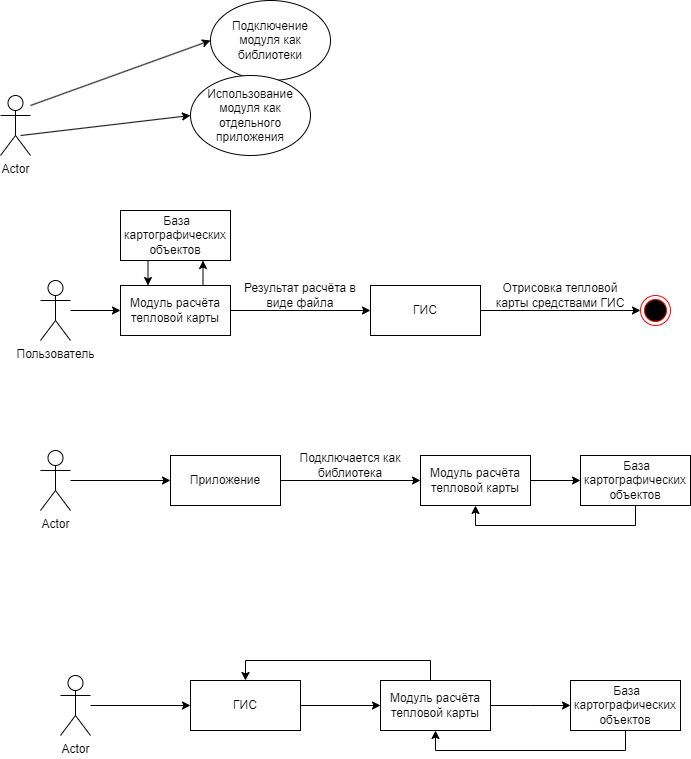

The diagram above was exported from draw.io. Its source (the exported page's mxGraphModel, read from the mxfile embedded in the PNG):
<mxGraphModel dx="1195" dy="637" grid="1" gridSize="10" guides="1" tooltips="1" connect="1" arrows="1" fold="1" page="1" pageScale="1" pageWidth="827" pageHeight="1169" math="0" shadow="0">
  <root>
    <mxCell id="0" />
    <mxCell id="1" parent="0" />
    <mxCell id="2Lhn-F8Ib4CG5dFkSO0I-5" style="edgeStyle=orthogonalEdgeStyle;rounded=0;orthogonalLoop=1;jettySize=auto;html=1;entryX=0;entryY=0.5;entryDx=0;entryDy=0;" edge="1" parent="1" source="2Lhn-F8Ib4CG5dFkSO0I-1" target="2Lhn-F8Ib4CG5dFkSO0I-4">
      <mxGeometry relative="1" as="geometry" />
    </mxCell>
    <mxCell id="2Lhn-F8Ib4CG5dFkSO0I-1" value="Actor" style="shape=umlActor;verticalLabelPosition=bottom;verticalAlign=top;html=1;" vertex="1" parent="1">
      <mxGeometry x="70" y="675" width="30" height="60" as="geometry" />
    </mxCell>
    <mxCell id="2Lhn-F8Ib4CG5dFkSO0I-7" style="edgeStyle=orthogonalEdgeStyle;rounded=0;orthogonalLoop=1;jettySize=auto;html=1;exitX=1;exitY=0.5;exitDx=0;exitDy=0;entryX=0;entryY=0.5;entryDx=0;entryDy=0;" edge="1" parent="1" source="2Lhn-F8Ib4CG5dFkSO0I-4" target="2Lhn-F8Ib4CG5dFkSO0I-6">
      <mxGeometry relative="1" as="geometry" />
    </mxCell>
    <mxCell id="2Lhn-F8Ib4CG5dFkSO0I-4" value="ГИС" style="html=1;whiteSpace=wrap;" vertex="1" parent="1">
      <mxGeometry x="200" y="680" width="110" height="50" as="geometry" />
    </mxCell>
    <mxCell id="2Lhn-F8Ib4CG5dFkSO0I-9" style="edgeStyle=orthogonalEdgeStyle;rounded=0;orthogonalLoop=1;jettySize=auto;html=1;entryX=0;entryY=0.5;entryDx=0;entryDy=0;" edge="1" parent="1" source="2Lhn-F8Ib4CG5dFkSO0I-6" target="2Lhn-F8Ib4CG5dFkSO0I-8">
      <mxGeometry relative="1" as="geometry">
        <Array as="points">
          <mxPoint x="540" y="705" />
          <mxPoint x="540" y="705" />
        </Array>
      </mxGeometry>
    </mxCell>
    <mxCell id="2Lhn-F8Ib4CG5dFkSO0I-11" style="edgeStyle=orthogonalEdgeStyle;rounded=0;orthogonalLoop=1;jettySize=auto;html=1;entryX=0.5;entryY=0;entryDx=0;entryDy=0;" edge="1" parent="1" source="2Lhn-F8Ib4CG5dFkSO0I-6" target="2Lhn-F8Ib4CG5dFkSO0I-4">
      <mxGeometry relative="1" as="geometry">
        <Array as="points">
          <mxPoint x="440" y="660" />
          <mxPoint x="255" y="660" />
        </Array>
      </mxGeometry>
    </mxCell>
    <mxCell id="2Lhn-F8Ib4CG5dFkSO0I-6" value="Модуль расчёта тепловой карты" style="html=1;whiteSpace=wrap;" vertex="1" parent="1">
      <mxGeometry x="390" y="680" width="110" height="50" as="geometry" />
    </mxCell>
    <mxCell id="2Lhn-F8Ib4CG5dFkSO0I-10" style="edgeStyle=orthogonalEdgeStyle;rounded=0;orthogonalLoop=1;jettySize=auto;html=1;exitX=0.5;exitY=1;exitDx=0;exitDy=0;entryX=0.5;entryY=1;entryDx=0;entryDy=0;" edge="1" parent="1" source="2Lhn-F8Ib4CG5dFkSO0I-8" target="2Lhn-F8Ib4CG5dFkSO0I-6">
      <mxGeometry relative="1" as="geometry" />
    </mxCell>
    <mxCell id="2Lhn-F8Ib4CG5dFkSO0I-8" value="&amp;nbsp;База картографических объектов" style="html=1;whiteSpace=wrap;" vertex="1" parent="1">
      <mxGeometry x="580" y="680" width="110" height="50" as="geometry" />
    </mxCell>
    <mxCell id="2Lhn-F8Ib4CG5dFkSO0I-13" value="Подключение модуля как библиотеки" style="ellipse;whiteSpace=wrap;html=1;" vertex="1" parent="1">
      <mxGeometry x="220" width="120" height="80" as="geometry" />
    </mxCell>
    <mxCell id="2Lhn-F8Ib4CG5dFkSO0I-28" style="orthogonalLoop=1;jettySize=auto;html=1;entryX=0;entryY=0.5;entryDx=0;entryDy=0;rounded=1;" edge="1" parent="1" target="2Lhn-F8Ib4CG5dFkSO0I-13">
      <mxGeometry relative="1" as="geometry">
        <mxPoint x="40" y="105" as="sourcePoint" />
      </mxGeometry>
    </mxCell>
    <mxCell id="2Lhn-F8Ib4CG5dFkSO0I-30" style="orthogonalLoop=1;jettySize=auto;html=1;exitX=0.667;exitY=0.667;exitDx=0;exitDy=0;exitPerimeter=0;entryX=0;entryY=0.5;entryDx=0;entryDy=0;" edge="1" parent="1" source="2Lhn-F8Ib4CG5dFkSO0I-15" target="2Lhn-F8Ib4CG5dFkSO0I-29">
      <mxGeometry relative="1" as="geometry" />
    </mxCell>
    <mxCell id="2Lhn-F8Ib4CG5dFkSO0I-15" value="Actor" style="shape=umlActor;verticalLabelPosition=bottom;verticalAlign=top;html=1;" vertex="1" parent="1">
      <mxGeometry x="10" y="95" width="30" height="60" as="geometry" />
    </mxCell>
    <mxCell id="2Lhn-F8Ib4CG5dFkSO0I-29" value="Использование модуля как отдельного приложения" style="ellipse;whiteSpace=wrap;html=1;" vertex="1" parent="1">
      <mxGeometry x="200" y="75" width="120" height="80" as="geometry" />
    </mxCell>
    <mxCell id="2Lhn-F8Ib4CG5dFkSO0I-32" value="Подключается как библиотека" style="text;html=1;strokeColor=none;fillColor=none;align=center;verticalAlign=middle;whiteSpace=wrap;rounded=0;" vertex="1" parent="1">
      <mxGeometry x="300" y="450" width="120" height="30" as="geometry" />
    </mxCell>
    <mxCell id="2Lhn-F8Ib4CG5dFkSO0I-39" style="edgeStyle=orthogonalEdgeStyle;rounded=0;orthogonalLoop=1;jettySize=auto;html=1;entryX=0;entryY=0.5;entryDx=0;entryDy=0;" edge="1" parent="1" source="2Lhn-F8Ib4CG5dFkSO0I-40" target="2Lhn-F8Ib4CG5dFkSO0I-56">
      <mxGeometry relative="1" as="geometry" />
    </mxCell>
    <mxCell id="2Lhn-F8Ib4CG5dFkSO0I-40" value="Пользователь" style="shape=umlActor;verticalLabelPosition=bottom;verticalAlign=top;html=1;" vertex="1" parent="1">
      <mxGeometry x="50" y="280" width="30" height="60" as="geometry" />
    </mxCell>
    <mxCell id="2Lhn-F8Ib4CG5dFkSO0I-71" style="edgeStyle=orthogonalEdgeStyle;rounded=0;orthogonalLoop=1;jettySize=auto;html=1;entryX=0;entryY=0.5;entryDx=0;entryDy=0;" edge="1" parent="1" source="2Lhn-F8Ib4CG5dFkSO0I-42" target="2Lhn-F8Ib4CG5dFkSO0I-70">
      <mxGeometry relative="1" as="geometry" />
    </mxCell>
    <mxCell id="2Lhn-F8Ib4CG5dFkSO0I-42" value="ГИС" style="html=1;whiteSpace=wrap;" vertex="1" parent="1">
      <mxGeometry x="380" y="285" width="110" height="50" as="geometry" />
    </mxCell>
    <mxCell id="2Lhn-F8Ib4CG5dFkSO0I-66" style="edgeStyle=orthogonalEdgeStyle;rounded=0;orthogonalLoop=1;jettySize=auto;html=1;entryX=0.25;entryY=0;entryDx=0;entryDy=0;exitX=0.25;exitY=1;exitDx=0;exitDy=0;" edge="1" parent="1" source="2Lhn-F8Ib4CG5dFkSO0I-47" target="2Lhn-F8Ib4CG5dFkSO0I-56">
      <mxGeometry relative="1" as="geometry">
        <Array as="points" />
      </mxGeometry>
    </mxCell>
    <mxCell id="2Lhn-F8Ib4CG5dFkSO0I-47" value="&amp;nbsp;База картографических объектов" style="html=1;whiteSpace=wrap;" vertex="1" parent="1">
      <mxGeometry x="130" y="210" width="110" height="50" as="geometry" />
    </mxCell>
    <mxCell id="2Lhn-F8Ib4CG5dFkSO0I-48" style="edgeStyle=orthogonalEdgeStyle;rounded=0;orthogonalLoop=1;jettySize=auto;html=1;entryX=0;entryY=0.5;entryDx=0;entryDy=0;" edge="1" parent="1" source="2Lhn-F8Ib4CG5dFkSO0I-49" target="2Lhn-F8Ib4CG5dFkSO0I-51">
      <mxGeometry relative="1" as="geometry" />
    </mxCell>
    <mxCell id="2Lhn-F8Ib4CG5dFkSO0I-49" value="Actor" style="shape=umlActor;verticalLabelPosition=bottom;verticalAlign=top;html=1;" vertex="1" parent="1">
      <mxGeometry x="50" y="450" width="30" height="60" as="geometry" />
    </mxCell>
    <mxCell id="2Lhn-F8Ib4CG5dFkSO0I-50" style="edgeStyle=orthogonalEdgeStyle;rounded=0;orthogonalLoop=1;jettySize=auto;html=1;exitX=1;exitY=0.5;exitDx=0;exitDy=0;entryX=0;entryY=0.5;entryDx=0;entryDy=0;" edge="1" parent="1" source="2Lhn-F8Ib4CG5dFkSO0I-51" target="2Lhn-F8Ib4CG5dFkSO0I-53">
      <mxGeometry relative="1" as="geometry" />
    </mxCell>
    <mxCell id="2Lhn-F8Ib4CG5dFkSO0I-51" value="Приложение" style="html=1;whiteSpace=wrap;" vertex="1" parent="1">
      <mxGeometry x="180" y="455" width="110" height="50" as="geometry" />
    </mxCell>
    <mxCell id="2Lhn-F8Ib4CG5dFkSO0I-52" style="edgeStyle=orthogonalEdgeStyle;rounded=0;orthogonalLoop=1;jettySize=auto;html=1;entryX=0;entryY=0.5;entryDx=0;entryDy=0;" edge="1" parent="1" source="2Lhn-F8Ib4CG5dFkSO0I-53" target="2Lhn-F8Ib4CG5dFkSO0I-55">
      <mxGeometry relative="1" as="geometry">
        <Array as="points">
          <mxPoint x="520" y="480" />
          <mxPoint x="520" y="480" />
        </Array>
      </mxGeometry>
    </mxCell>
    <mxCell id="2Lhn-F8Ib4CG5dFkSO0I-53" value="Модуль расчёта тепловой карты" style="html=1;whiteSpace=wrap;" vertex="1" parent="1">
      <mxGeometry x="430" y="455" width="110" height="50" as="geometry" />
    </mxCell>
    <mxCell id="2Lhn-F8Ib4CG5dFkSO0I-54" style="edgeStyle=orthogonalEdgeStyle;rounded=0;orthogonalLoop=1;jettySize=auto;html=1;exitX=0.5;exitY=1;exitDx=0;exitDy=0;entryX=0.5;entryY=1;entryDx=0;entryDy=0;" edge="1" parent="1" source="2Lhn-F8Ib4CG5dFkSO0I-55" target="2Lhn-F8Ib4CG5dFkSO0I-53">
      <mxGeometry relative="1" as="geometry" />
    </mxCell>
    <mxCell id="2Lhn-F8Ib4CG5dFkSO0I-55" value="&amp;nbsp;База картографических объектов" style="html=1;whiteSpace=wrap;" vertex="1" parent="1">
      <mxGeometry x="590" y="455" width="110" height="50" as="geometry" />
    </mxCell>
    <mxCell id="2Lhn-F8Ib4CG5dFkSO0I-64" style="edgeStyle=orthogonalEdgeStyle;rounded=0;orthogonalLoop=1;jettySize=auto;html=1;exitX=1;exitY=0.5;exitDx=0;exitDy=0;entryX=0;entryY=0.5;entryDx=0;entryDy=0;" edge="1" parent="1" source="2Lhn-F8Ib4CG5dFkSO0I-56" target="2Lhn-F8Ib4CG5dFkSO0I-42">
      <mxGeometry relative="1" as="geometry" />
    </mxCell>
    <mxCell id="2Lhn-F8Ib4CG5dFkSO0I-65" style="edgeStyle=orthogonalEdgeStyle;rounded=0;orthogonalLoop=1;jettySize=auto;html=1;exitX=0.75;exitY=0;exitDx=0;exitDy=0;entryX=0.75;entryY=1;entryDx=0;entryDy=0;" edge="1" parent="1" source="2Lhn-F8Ib4CG5dFkSO0I-56" target="2Lhn-F8Ib4CG5dFkSO0I-47">
      <mxGeometry relative="1" as="geometry" />
    </mxCell>
    <mxCell id="2Lhn-F8Ib4CG5dFkSO0I-56" value="Модуль расчёта тепловой карты" style="html=1;whiteSpace=wrap;" vertex="1" parent="1">
      <mxGeometry x="130" y="285" width="110" height="50" as="geometry" />
    </mxCell>
    <mxCell id="2Lhn-F8Ib4CG5dFkSO0I-67" value="Результат расчёта в виде файла" style="text;html=1;strokeColor=none;fillColor=none;align=center;verticalAlign=middle;whiteSpace=wrap;rounded=0;" vertex="1" parent="1">
      <mxGeometry x="250" y="280" width="120" height="30" as="geometry" />
    </mxCell>
    <mxCell id="2Lhn-F8Ib4CG5dFkSO0I-70" value="" style="ellipse;html=1;shape=endState;fillColor=#000000;strokeColor=#ff0000;" vertex="1" parent="1">
      <mxGeometry x="650" y="295" width="30" height="30" as="geometry" />
    </mxCell>
    <mxCell id="2Lhn-F8Ib4CG5dFkSO0I-72" value="Отрисовка тепловой карты средствами ГИС" style="text;html=1;strokeColor=none;fillColor=none;align=center;verticalAlign=middle;whiteSpace=wrap;rounded=0;" vertex="1" parent="1">
      <mxGeometry x="500" y="280" width="140" height="30" as="geometry" />
    </mxCell>
  </root>
</mxGraphModel>